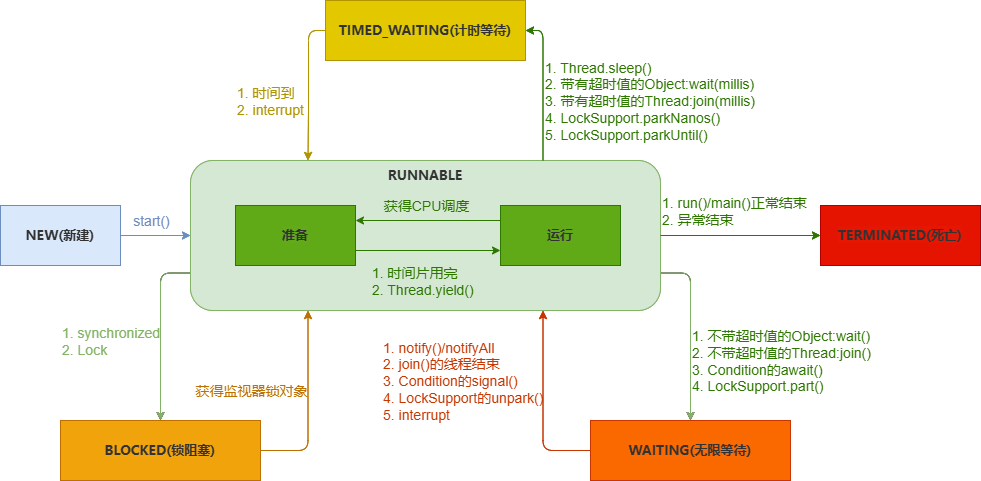

The diagram above was exported from draw.io. Its source (the exported page's mxGraphModel, read from the mxfile embedded in the PNG):
<mxGraphModel dx="1877" dy="1768" grid="1" gridSize="10" guides="1" tooltips="1" connect="1" arrows="1" fold="1" page="1" pageScale="1" pageWidth="827" pageHeight="1169" math="0" shadow="0">
  <root>
    <mxCell id="0" />
    <mxCell id="1" parent="0" />
    <mxCell id="Sv0bNerlePh-nH8ib49b-12" style="edgeStyle=orthogonalEdgeStyle;orthogonalLoop=1;jettySize=auto;html=1;exitX=0;exitY=0.75;exitDx=0;exitDy=0;fontColor=#82B366;" parent="1" source="Sv0bNerlePh-nH8ib49b-2" target="Sv0bNerlePh-nH8ib49b-8" edge="1">
      <mxGeometry relative="1" as="geometry" />
    </mxCell>
    <mxCell id="Sv0bNerlePh-nH8ib49b-17" value="&lt;div style=&quot;font-size: 14px;&quot;&gt;1. synchronized&lt;/div&gt;&lt;div style=&quot;font-size: 14px;&quot;&gt;2. Lock&lt;/div&gt;" style="edgeLabel;html=1;align=left;verticalAlign=middle;resizable=0;points=[];fontSize=14;labelBackgroundColor=none;fontColor=#82B366;" parent="Sv0bNerlePh-nH8ib49b-12" vertex="1" connectable="0">
      <mxGeometry x="0.0602" y="-2" relative="1" as="geometry">
        <mxPoint x="-98" y="4" as="offset" />
      </mxGeometry>
    </mxCell>
    <mxCell id="Sv0bNerlePh-nH8ib49b-15" style="edgeStyle=orthogonalEdgeStyle;orthogonalLoop=1;jettySize=auto;html=1;exitX=1;exitY=0.75;exitDx=0;exitDy=0;fontColor=#82B366;" parent="1" source="Sv0bNerlePh-nH8ib49b-2" target="Sv0bNerlePh-nH8ib49b-9" edge="1">
      <mxGeometry relative="1" as="geometry" />
    </mxCell>
    <mxCell id="Sv0bNerlePh-nH8ib49b-20" value="&lt;div style=&quot;font-size: 14px;&quot;&gt;1. 不带超时值的Object:wait()&lt;/div&gt;&lt;div style=&quot;font-size: 14px;&quot;&gt;2. 不带超时值的Thread:join()&lt;/div&gt;&lt;div style=&quot;font-size: 14px;&quot;&gt;3. Condition的await()&lt;/div&gt;&lt;div style=&quot;font-size: 14px;&quot;&gt;4. LockSupport.part()&lt;/div&gt;" style="edgeLabel;html=1;align=left;verticalAlign=middle;resizable=0;points=[];fontSize=14;labelBackgroundColor=none;fontColor=#2D7600;" parent="Sv0bNerlePh-nH8ib49b-15" vertex="1" connectable="0">
      <mxGeometry x="0.2211" y="-1" relative="1" as="geometry">
        <mxPoint x="1" y="10" as="offset" />
      </mxGeometry>
    </mxCell>
    <mxCell id="Sv0bNerlePh-nH8ib49b-2" value="&lt;span style=&quot;color: rgb(50, 50, 50); font-family: &amp;quot;Microsoft YaHei&amp;quot;, 微软雅黑, Arial; font-size: 13px; font-weight: 700; background-color: rgba(255, 255, 255, 0.01);&quot;&gt;RUNNABLE&lt;/span&gt;" style="rounded=1;whiteSpace=wrap;html=1;verticalAlign=top;fillColor=#d5e8d4;strokeColor=#82b366;" parent="1" vertex="1">
      <mxGeometry x="160" y="120" width="470" height="150" as="geometry" />
    </mxCell>
    <mxCell id="Sv0bNerlePh-nH8ib49b-5" style="edgeStyle=orthogonalEdgeStyle;orthogonalLoop=1;jettySize=auto;html=1;exitX=1;exitY=0.5;exitDx=0;exitDy=0;entryX=0;entryY=0.5;entryDx=0;entryDy=0;fillColor=#dae8fc;strokeColor=#6c8ebf;" parent="1" source="VLdjP_HxPxkACV0V5Cjt-3" target="Sv0bNerlePh-nH8ib49b-2" edge="1">
      <mxGeometry relative="1" as="geometry" />
    </mxCell>
    <mxCell id="Sv0bNerlePh-nH8ib49b-7" value="start()" style="edgeLabel;html=1;align=center;verticalAlign=middle;resizable=0;points=[];labelBackgroundColor=none;fontColor=#6C8EBF;fontSize=14;" parent="Sv0bNerlePh-nH8ib49b-5" vertex="1" connectable="0">
      <mxGeometry x="-0.2083" y="1" relative="1" as="geometry">
        <mxPoint x="2" y="-14" as="offset" />
      </mxGeometry>
    </mxCell>
    <mxCell id="VLdjP_HxPxkACV0V5Cjt-3" value="&lt;span style=&quot;color: rgb(50, 50, 50); font-family: &amp;quot;Microsoft YaHei&amp;quot;, 微软雅黑, Arial; font-size: 13px; font-weight: 700; background-color: rgba(255, 255, 255, 0.01);&quot;&gt;NEW(新建)&lt;/span&gt;" style="rounded=0;whiteSpace=wrap;html=1;fillColor=#dae8fc;strokeColor=#6c8ebf;" parent="1" vertex="1">
      <mxGeometry x="-30" y="165" width="120" height="60" as="geometry" />
    </mxCell>
    <mxCell id="VLdjP_HxPxkACV0V5Cjt-4" style="edgeStyle=orthogonalEdgeStyle;orthogonalLoop=1;jettySize=auto;html=1;exitX=1;exitY=0.75;exitDx=0;exitDy=0;entryX=0;entryY=0.75;entryDx=0;entryDy=0;fillColor=#d5e8d4;strokeColor=#2D7600;" parent="1" source="VLdjP_HxPxkACV0V5Cjt-6" target="VLdjP_HxPxkACV0V5Cjt-13" edge="1">
      <mxGeometry relative="1" as="geometry" />
    </mxCell>
    <mxCell id="VLdjP_HxPxkACV0V5Cjt-5" value="&lt;div style=&quot;font-size: 12px;&quot;&gt;1. 时间片用完&lt;/div&gt;&lt;div style=&quot;font-size: 12px;&quot;&gt;2. Thread.yield()&lt;/div&gt;" style="edgeLabel;html=1;align=left;verticalAlign=middle;resizable=0;points=[];labelBackgroundColor=none;fontColor=#2D7600;fontSize=12;" parent="VLdjP_HxPxkACV0V5Cjt-4" vertex="1" connectable="0">
      <mxGeometry x="-0.0907" y="-1" relative="1" as="geometry">
        <mxPoint x="-39" y="14" as="offset" />
      </mxGeometry>
    </mxCell>
    <mxCell id="VLdjP_HxPxkACV0V5Cjt-6" value="&lt;span style=&quot;color: rgb(50, 50, 50); font-family: &amp;quot;Microsoft YaHei&amp;quot;, 微软雅黑, Arial; font-size: 13px; font-weight: 700; background-color: rgba(255, 255, 255, 0.01);&quot;&gt;准备&lt;/span&gt;" style="rounded=0;whiteSpace=wrap;html=1;fillColor=#60a917;strokeColor=#2D7600;fontColor=#ffffff;" parent="1" vertex="1">
      <mxGeometry x="205" y="165" width="120" height="60" as="geometry" />
    </mxCell>
    <mxCell id="VLdjP_HxPxkACV0V5Cjt-7" style="edgeStyle=orthogonalEdgeStyle;orthogonalLoop=1;jettySize=auto;html=1;exitX=0;exitY=0.25;exitDx=0;exitDy=0;entryX=1;entryY=0.25;entryDx=0;entryDy=0;fillColor=#60a917;strokeColor=#2D7600;" parent="1" source="VLdjP_HxPxkACV0V5Cjt-13" target="VLdjP_HxPxkACV0V5Cjt-6" edge="1">
      <mxGeometry relative="1" as="geometry" />
    </mxCell>
    <mxCell id="VLdjP_HxPxkACV0V5Cjt-8" value="获得CPU调度" style="edgeLabel;html=1;align=center;verticalAlign=middle;resizable=0;points=[];labelBackgroundColor=none;fontColor=#2D7600;fontSize=12;" parent="VLdjP_HxPxkACV0V5Cjt-7" vertex="1" connectable="0">
      <mxGeometry x="0.0259" y="-3" relative="1" as="geometry">
        <mxPoint x="2" y="-2" as="offset" />
      </mxGeometry>
    </mxCell>
    <mxCell id="VLdjP_HxPxkACV0V5Cjt-9" style="edgeStyle=orthogonalEdgeStyle;orthogonalLoop=1;jettySize=auto;html=1;fillColor=#60a917;strokeColor=#2D7600;exitX=0.75;exitY=0;exitDx=0;exitDy=0;entryX=1;entryY=0.5;entryDx=0;entryDy=0;" parent="1" source="Sv0bNerlePh-nH8ib49b-2" target="VLdjP_HxPxkACV0V5Cjt-16" edge="1">
      <mxGeometry relative="1" as="geometry">
        <mxPoint x="380" y="100" as="sourcePoint" />
        <mxPoint x="650" y="-30" as="targetPoint" />
        <Array as="points">
          <mxPoint x="513" y="-10" />
        </Array>
      </mxGeometry>
    </mxCell>
    <mxCell id="VLdjP_HxPxkACV0V5Cjt-10" value="&lt;div style=&quot;font-size: 14px;&quot;&gt;1. Thread.sleep()&lt;/div&gt;&lt;div style=&quot;font-size: 14px;&quot;&gt;2. 带有超时值的Object:wait(millis)&lt;/div&gt;&lt;div style=&quot;font-size: 14px;&quot;&gt;3. 带有超时值的Thread:join(millis)&lt;/div&gt;&lt;div style=&quot;font-size: 14px;&quot;&gt;4. LockSupport.parkNanos()&lt;/div&gt;&lt;div style=&quot;font-size: 14px;&quot;&gt;5. LockSupport.parkUntil()&lt;/div&gt;" style="edgeLabel;html=1;align=left;verticalAlign=middle;resizable=0;points=[];labelBackgroundColor=none;fontColor=#2D7600;fontSize=14;" parent="VLdjP_HxPxkACV0V5Cjt-9" vertex="1" connectable="0">
      <mxGeometry x="-0.2017" y="-1" relative="1" as="geometry">
        <mxPoint x="-1" y="-1" as="offset" />
      </mxGeometry>
    </mxCell>
    <mxCell id="VLdjP_HxPxkACV0V5Cjt-11" style="edgeStyle=orthogonalEdgeStyle;orthogonalLoop=1;jettySize=auto;html=1;exitX=1;exitY=0.5;exitDx=0;exitDy=0;entryX=0;entryY=0.5;entryDx=0;entryDy=0;fillColor=#60a917;strokeColor=#2D7600;" parent="1" source="Sv0bNerlePh-nH8ib49b-2" target="VLdjP_HxPxkACV0V5Cjt-17" edge="1">
      <mxGeometry relative="1" as="geometry" />
    </mxCell>
    <mxCell id="VLdjP_HxPxkACV0V5Cjt-12" value="&lt;div style=&quot;font-size: 14px;&quot;&gt;&lt;div style=&quot;font-size: 14px;&quot;&gt;1. run()/main()正常结束&lt;/div&gt;&lt;div style=&quot;font-size: 14px;&quot;&gt;2. 异常结束&lt;/div&gt;&lt;/div&gt;" style="edgeLabel;html=1;align=left;verticalAlign=middle;resizable=0;points=[];labelBackgroundColor=none;fontColor=#2D7600;fontSize=14;" parent="VLdjP_HxPxkACV0V5Cjt-11" vertex="1" connectable="0">
      <mxGeometry x="0.0167" y="-1" relative="1" as="geometry">
        <mxPoint x="-81" y="-26" as="offset" />
      </mxGeometry>
    </mxCell>
    <mxCell id="VLdjP_HxPxkACV0V5Cjt-13" value="&lt;span style=&quot;color: rgb(50, 50, 50); font-family: &amp;quot;Microsoft YaHei&amp;quot;, 微软雅黑, Arial; font-size: 13px; font-weight: 700; background-color: rgba(255, 255, 255, 0.01);&quot;&gt;运行&lt;/span&gt;" style="rounded=0;whiteSpace=wrap;html=1;fillColor=#60a917;fontColor=#ffffff;strokeColor=#2D7600;" parent="1" vertex="1">
      <mxGeometry x="470" y="165" width="120" height="60" as="geometry" />
    </mxCell>
    <mxCell id="VLdjP_HxPxkACV0V5Cjt-14" style="edgeStyle=orthogonalEdgeStyle;orthogonalLoop=1;jettySize=auto;html=1;exitX=0;exitY=0.5;exitDx=0;exitDy=0;fillColor=#e3c800;strokeColor=#B09500;entryX=0.25;entryY=0;entryDx=0;entryDy=0;" parent="1" source="VLdjP_HxPxkACV0V5Cjt-16" target="Sv0bNerlePh-nH8ib49b-2" edge="1">
      <mxGeometry relative="1" as="geometry">
        <mxPoint x="260" y="130" as="targetPoint" />
        <Array as="points">
          <mxPoint x="278" y="-10" />
          <mxPoint x="278" y="70" />
        </Array>
      </mxGeometry>
    </mxCell>
    <mxCell id="VLdjP_HxPxkACV0V5Cjt-15" value="&lt;div style=&quot;font-size: 14px;&quot;&gt;1. 时间到&lt;/div&gt;&lt;div style=&quot;font-size: 14px;&quot;&gt;2. interrupt&lt;/div&gt;" style="edgeLabel;html=1;align=left;verticalAlign=middle;resizable=0;points=[];labelBackgroundColor=none;fontColor=#B09500;fontSize=14;" parent="VLdjP_HxPxkACV0V5Cjt-14" vertex="1" connectable="0">
      <mxGeometry x="0.1778" y="-2" relative="1" as="geometry">
        <mxPoint x="-71" as="offset" />
      </mxGeometry>
    </mxCell>
    <mxCell id="VLdjP_HxPxkACV0V5Cjt-16" value="&lt;span style=&quot;color: rgb(50, 50, 50); font-family: &amp;quot;Microsoft YaHei&amp;quot;, 微软雅黑, Arial; font-size: 13px; font-weight: 700; background-color: rgba(255, 255, 255, 0.01);&quot;&gt;TIMED_WAITING(计时等待)&lt;/span&gt;" style="rounded=0;whiteSpace=wrap;html=1;fillColor=#e3c800;fontColor=#000000;strokeColor=#B09500;" parent="1" vertex="1">
      <mxGeometry x="295" y="-40" width="200" height="60" as="geometry" />
    </mxCell>
    <mxCell id="VLdjP_HxPxkACV0V5Cjt-17" value="&lt;span style=&quot;color: rgb(50, 50, 50); font-family: &amp;quot;Microsoft YaHei&amp;quot;, 微软雅黑, Arial; font-size: 13px; font-weight: 700; background-color: rgba(255, 255, 255, 0.01);&quot;&gt;TERMINATED(死亡)&lt;/span&gt;" style="rounded=0;whiteSpace=wrap;html=1;fillColor=#e51400;fontColor=#ffffff;strokeColor=#B20000;" parent="1" vertex="1">
      <mxGeometry x="790" y="165" width="160" height="60" as="geometry" />
    </mxCell>
    <mxCell id="Sv0bNerlePh-nH8ib49b-13" style="edgeStyle=orthogonalEdgeStyle;orthogonalLoop=1;jettySize=auto;html=1;exitX=1;exitY=0.5;exitDx=0;exitDy=0;entryX=0.25;entryY=1;entryDx=0;entryDy=0;strokeColor=#BD7000;" parent="1" source="Sv0bNerlePh-nH8ib49b-8" target="Sv0bNerlePh-nH8ib49b-2" edge="1">
      <mxGeometry relative="1" as="geometry" />
    </mxCell>
    <mxCell id="Sv0bNerlePh-nH8ib49b-18" value="获得监视器锁对象" style="edgeLabel;html=1;align=center;verticalAlign=middle;resizable=0;points=[];fontSize=14;labelBackgroundColor=none;fontColor=#BD7000;" parent="Sv0bNerlePh-nH8ib49b-13" vertex="1" connectable="0">
      <mxGeometry x="0.3503" y="3" relative="1" as="geometry">
        <mxPoint x="-54" y="20" as="offset" />
      </mxGeometry>
    </mxCell>
    <mxCell id="Sv0bNerlePh-nH8ib49b-8" value="&lt;span style=&quot;color: rgb(50, 50, 50); font-family: &amp;quot;Microsoft YaHei&amp;quot;, 微软雅黑, Arial; font-size: 13px; font-weight: 700; background-color: rgba(255, 255, 255, 0.01);&quot;&gt;BLOCKED(锁阻塞)&lt;/span&gt;" style="rounded=0;whiteSpace=wrap;html=1;fillColor=#f0a30a;fontColor=#000000;strokeColor=#BD7000;" parent="1" vertex="1">
      <mxGeometry x="30" y="380" width="200" height="60" as="geometry" />
    </mxCell>
    <mxCell id="Sv0bNerlePh-nH8ib49b-14" style="edgeStyle=orthogonalEdgeStyle;orthogonalLoop=1;jettySize=auto;html=1;exitX=0;exitY=0.5;exitDx=0;exitDy=0;entryX=0.75;entryY=1;entryDx=0;entryDy=0;strokeColor=#C73500;" parent="1" source="Sv0bNerlePh-nH8ib49b-9" target="Sv0bNerlePh-nH8ib49b-2" edge="1">
      <mxGeometry relative="1" as="geometry" />
    </mxCell>
    <mxCell id="Sv0bNerlePh-nH8ib49b-19" value="&lt;div style=&quot;font-size: 14px;&quot;&gt;1. notify()/notifyAll&lt;/div&gt;&lt;div style=&quot;font-size: 14px;&quot;&gt;2. join()的线程结束&lt;/div&gt;&lt;div style=&quot;font-size: 14px;&quot;&gt;3. Condition的signal()&lt;/div&gt;&lt;div style=&quot;font-size: 14px;&quot;&gt;4. LockSupport的unpark()&lt;/div&gt;&lt;div style=&quot;font-size: 14px;&quot;&gt;5. interrupt&lt;/div&gt;" style="edgeLabel;html=1;align=left;verticalAlign=middle;resizable=0;points=[];fontSize=14;labelBackgroundColor=none;fontColor=#C73500;" parent="Sv0bNerlePh-nH8ib49b-14" vertex="1" connectable="0">
      <mxGeometry x="0.1629" y="4" relative="1" as="geometry">
        <mxPoint x="-158" y="-8" as="offset" />
      </mxGeometry>
    </mxCell>
    <mxCell id="Sv0bNerlePh-nH8ib49b-9" value="&lt;span style=&quot;color: rgb(50, 50, 50); font-family: &amp;quot;Microsoft YaHei&amp;quot;, 微软雅黑, Arial; font-size: 13px; font-weight: 700; background-color: rgba(255, 255, 255, 0.01);&quot;&gt;WAITING(无限等待)&lt;/span&gt;" style="rounded=0;whiteSpace=wrap;html=1;fillColor=#fa6800;fontColor=#000000;strokeColor=#C73500;" parent="1" vertex="1">
      <mxGeometry x="560" y="380" width="200" height="60" as="geometry" />
    </mxCell>
    <mxCell id="Sv0bNerlePh-nH8ib49b-22" style="edgeStyle=orthogonalEdgeStyle;orthogonalLoop=1;jettySize=auto;html=1;exitX=0;exitY=0.75;exitDx=0;exitDy=0;fontColor=#82B366;strokeColor=#82B366;" parent="1" source="Sv0bNerlePh-nH8ib49b-26" target="Sv0bNerlePh-nH8ib49b-46" edge="1">
      <mxGeometry relative="1" as="geometry" />
    </mxCell>
    <mxCell id="Sv0bNerlePh-nH8ib49b-24" style="edgeStyle=orthogonalEdgeStyle;orthogonalLoop=1;jettySize=auto;html=1;exitX=1;exitY=0.75;exitDx=0;exitDy=0;fontColor=#82B366;strokeColor=#82B366;" parent="1" source="Sv0bNerlePh-nH8ib49b-26" target="Sv0bNerlePh-nH8ib49b-49" edge="1">
      <mxGeometry relative="1" as="geometry" />
    </mxCell>
    <mxCell id="Sv0bNerlePh-nH8ib49b-26" value="&lt;span style=&quot;color: rgb(50, 50, 50); font-family: &amp;quot;Microsoft YaHei&amp;quot;, 微软雅黑, Arial; font-size: 13px; font-weight: 700; background-color: rgba(255, 255, 255, 0.01);&quot;&gt;RUNNABLE&lt;/span&gt;" style="rounded=1;whiteSpace=wrap;html=1;verticalAlign=top;fillColor=#d5e8d4;strokeColor=#82b366;" parent="1" vertex="1">
      <mxGeometry x="160" y="120" width="470" height="150" as="geometry" />
    </mxCell>
    <mxCell id="Sv0bNerlePh-nH8ib49b-27" style="edgeStyle=orthogonalEdgeStyle;orthogonalLoop=1;jettySize=auto;html=1;exitX=1;exitY=0.5;exitDx=0;exitDy=0;entryX=0;entryY=0.5;entryDx=0;entryDy=0;fillColor=#dae8fc;strokeColor=#6c8ebf;" parent="1" source="Sv0bNerlePh-nH8ib49b-29" target="Sv0bNerlePh-nH8ib49b-26" edge="1">
      <mxGeometry relative="1" as="geometry" />
    </mxCell>
    <mxCell id="Sv0bNerlePh-nH8ib49b-29" value="&lt;span style=&quot;color: rgb(50, 50, 50); font-family: &amp;quot;Microsoft YaHei&amp;quot;, 微软雅黑, Arial; font-size: 13px; font-weight: 700; background-color: rgba(255, 255, 255, 0.01);&quot;&gt;NEW(新建)&lt;/span&gt;" style="rounded=0;whiteSpace=wrap;html=1;fillColor=#dae8fc;strokeColor=#6c8ebf;" parent="1" vertex="1">
      <mxGeometry x="-30" y="165" width="120" height="60" as="geometry" />
    </mxCell>
    <mxCell id="Sv0bNerlePh-nH8ib49b-30" style="edgeStyle=orthogonalEdgeStyle;orthogonalLoop=1;jettySize=auto;html=1;exitX=1;exitY=0.75;exitDx=0;exitDy=0;entryX=0;entryY=0.75;entryDx=0;entryDy=0;fillColor=#d5e8d4;strokeColor=#2D7600;" parent="1" source="Sv0bNerlePh-nH8ib49b-32" target="Sv0bNerlePh-nH8ib49b-39" edge="1">
      <mxGeometry relative="1" as="geometry" />
    </mxCell>
    <mxCell id="Sv0bNerlePh-nH8ib49b-31" value="&lt;div style=&quot;font-size: 14px;&quot;&gt;1. 时间片用完&lt;/div&gt;&lt;div style=&quot;font-size: 14px;&quot;&gt;2. Thread.yield()&lt;/div&gt;" style="edgeLabel;html=1;align=left;verticalAlign=middle;resizable=0;points=[];labelBackgroundColor=none;fontColor=#2D7600;fontSize=14;" parent="Sv0bNerlePh-nH8ib49b-30" vertex="1" connectable="0">
      <mxGeometry x="-0.0907" y="-1" relative="1" as="geometry">
        <mxPoint x="-51" y="29" as="offset" />
      </mxGeometry>
    </mxCell>
    <mxCell id="Sv0bNerlePh-nH8ib49b-32" value="&lt;span style=&quot;color: rgb(50, 50, 50); font-family: &amp;quot;Microsoft YaHei&amp;quot;, 微软雅黑, Arial; font-size: 13px; font-weight: 700; background-color: rgba(255, 255, 255, 0.01);&quot;&gt;准备&lt;/span&gt;" style="rounded=0;whiteSpace=wrap;html=1;fillColor=#60a917;strokeColor=#2D7600;fontColor=#ffffff;" parent="1" vertex="1">
      <mxGeometry x="205" y="165" width="120" height="60" as="geometry" />
    </mxCell>
    <mxCell id="Sv0bNerlePh-nH8ib49b-33" style="edgeStyle=orthogonalEdgeStyle;orthogonalLoop=1;jettySize=auto;html=1;exitX=0;exitY=0.25;exitDx=0;exitDy=0;entryX=1;entryY=0.25;entryDx=0;entryDy=0;fillColor=#60a917;strokeColor=#2D7600;" parent="1" source="Sv0bNerlePh-nH8ib49b-39" target="Sv0bNerlePh-nH8ib49b-32" edge="1">
      <mxGeometry relative="1" as="geometry" />
    </mxCell>
    <mxCell id="Sv0bNerlePh-nH8ib49b-34" value="获得CPU调度" style="edgeLabel;html=1;align=center;verticalAlign=middle;resizable=0;points=[];labelBackgroundColor=none;fontColor=#2D7600;fontSize=14;" parent="Sv0bNerlePh-nH8ib49b-33" vertex="1" connectable="0">
      <mxGeometry x="0.0259" y="-3" relative="1" as="geometry">
        <mxPoint x="-1" y="-12" as="offset" />
      </mxGeometry>
    </mxCell>
    <mxCell id="Sv0bNerlePh-nH8ib49b-35" style="edgeStyle=orthogonalEdgeStyle;orthogonalLoop=1;jettySize=auto;html=1;fillColor=#60a917;strokeColor=#2D7600;exitX=0.75;exitY=0;exitDx=0;exitDy=0;entryX=1;entryY=0.5;entryDx=0;entryDy=0;" parent="1" source="Sv0bNerlePh-nH8ib49b-26" target="Sv0bNerlePh-nH8ib49b-42" edge="1">
      <mxGeometry relative="1" as="geometry">
        <mxPoint x="380" y="100" as="sourcePoint" />
        <mxPoint x="650" y="-30" as="targetPoint" />
        <Array as="points">
          <mxPoint x="513" y="-10" />
        </Array>
      </mxGeometry>
    </mxCell>
    <mxCell id="Sv0bNerlePh-nH8ib49b-37" style="edgeStyle=orthogonalEdgeStyle;orthogonalLoop=1;jettySize=auto;html=1;exitX=1;exitY=0.5;exitDx=0;exitDy=0;entryX=0;entryY=0.5;entryDx=0;entryDy=0;fillColor=#60a917;strokeColor=#2D7600;" parent="1" source="Sv0bNerlePh-nH8ib49b-26" target="Sv0bNerlePh-nH8ib49b-43" edge="1">
      <mxGeometry relative="1" as="geometry" />
    </mxCell>
    <mxCell id="Sv0bNerlePh-nH8ib49b-39" value="&lt;span style=&quot;color: rgb(50, 50, 50); font-family: &amp;quot;Microsoft YaHei&amp;quot;, 微软雅黑, Arial; font-size: 13px; font-weight: 700; background-color: rgba(255, 255, 255, 0.01);&quot;&gt;运行&lt;/span&gt;" style="rounded=0;whiteSpace=wrap;html=1;fillColor=#60a917;fontColor=#ffffff;strokeColor=#2D7600;" parent="1" vertex="1">
      <mxGeometry x="470" y="165" width="120" height="60" as="geometry" />
    </mxCell>
    <mxCell id="Sv0bNerlePh-nH8ib49b-40" style="edgeStyle=orthogonalEdgeStyle;orthogonalLoop=1;jettySize=auto;html=1;exitX=0;exitY=0.5;exitDx=0;exitDy=0;fillColor=#e3c800;strokeColor=#B09500;entryX=0.25;entryY=0;entryDx=0;entryDy=0;" parent="1" source="Sv0bNerlePh-nH8ib49b-42" target="Sv0bNerlePh-nH8ib49b-26" edge="1">
      <mxGeometry relative="1" as="geometry">
        <mxPoint x="260" y="130" as="targetPoint" />
        <Array as="points">
          <mxPoint x="278" y="-10" />
          <mxPoint x="278" y="70" />
        </Array>
      </mxGeometry>
    </mxCell>
    <mxCell id="Sv0bNerlePh-nH8ib49b-42" value="&lt;span style=&quot;color: rgb(50, 50, 50); font-family: &amp;quot;Microsoft YaHei&amp;quot;, 微软雅黑, Arial; font-size: 13px; font-weight: 700; background-color: rgba(255, 255, 255, 0.01);&quot;&gt;TIMED_WAITING(计时等待)&lt;/span&gt;" style="rounded=0;whiteSpace=wrap;html=1;fillColor=#e3c800;fontColor=#000000;strokeColor=#B09500;" parent="1" vertex="1">
      <mxGeometry x="295" y="-40" width="200" height="60" as="geometry" />
    </mxCell>
    <mxCell id="Sv0bNerlePh-nH8ib49b-43" value="&lt;span style=&quot;color: rgb(50, 50, 50); font-family: &amp;quot;Microsoft YaHei&amp;quot;, 微软雅黑, Arial; font-size: 13px; font-weight: 700; background-color: rgba(255, 255, 255, 0.01);&quot;&gt;TERMINATED(死亡)&lt;/span&gt;" style="rounded=0;whiteSpace=wrap;html=1;fillColor=#e51400;fontColor=#ffffff;strokeColor=#B20000;" parent="1" vertex="1">
      <mxGeometry x="790" y="165" width="160" height="60" as="geometry" />
    </mxCell>
    <mxCell id="Sv0bNerlePh-nH8ib49b-44" style="edgeStyle=orthogonalEdgeStyle;orthogonalLoop=1;jettySize=auto;html=1;exitX=1;exitY=0.5;exitDx=0;exitDy=0;entryX=0.25;entryY=1;entryDx=0;entryDy=0;strokeColor=#BD7000;" parent="1" source="Sv0bNerlePh-nH8ib49b-46" target="Sv0bNerlePh-nH8ib49b-26" edge="1">
      <mxGeometry relative="1" as="geometry" />
    </mxCell>
    <mxCell id="Sv0bNerlePh-nH8ib49b-46" value="&lt;span style=&quot;color: rgb(50, 50, 50); font-family: &amp;quot;Microsoft YaHei&amp;quot;, 微软雅黑, Arial; font-size: 13px; font-weight: 700; background-color: rgba(255, 255, 255, 0.01);&quot;&gt;BLOCKED(锁阻塞)&lt;/span&gt;" style="rounded=0;whiteSpace=wrap;html=1;fillColor=#f0a30a;fontColor=#000000;strokeColor=#BD7000;" parent="1" vertex="1">
      <mxGeometry x="30" y="380" width="200" height="60" as="geometry" />
    </mxCell>
    <mxCell id="Sv0bNerlePh-nH8ib49b-47" style="edgeStyle=orthogonalEdgeStyle;orthogonalLoop=1;jettySize=auto;html=1;exitX=0;exitY=0.5;exitDx=0;exitDy=0;entryX=0.75;entryY=1;entryDx=0;entryDy=0;strokeColor=#C73500;" parent="1" source="Sv0bNerlePh-nH8ib49b-49" target="Sv0bNerlePh-nH8ib49b-26" edge="1">
      <mxGeometry relative="1" as="geometry" />
    </mxCell>
    <mxCell id="Sv0bNerlePh-nH8ib49b-49" value="&lt;span style=&quot;color: rgb(50, 50, 50); font-family: &amp;quot;Microsoft YaHei&amp;quot;, 微软雅黑, Arial; font-size: 13px; font-weight: 700; background-color: rgba(255, 255, 255, 0.01);&quot;&gt;WAITING(无限等待)&lt;/span&gt;" style="rounded=0;whiteSpace=wrap;html=1;fillColor=#fa6800;fontColor=#000000;strokeColor=#C73500;" parent="1" vertex="1">
      <mxGeometry x="560" y="380" width="200" height="60" as="geometry" />
    </mxCell>
  </root>
</mxGraphModel>